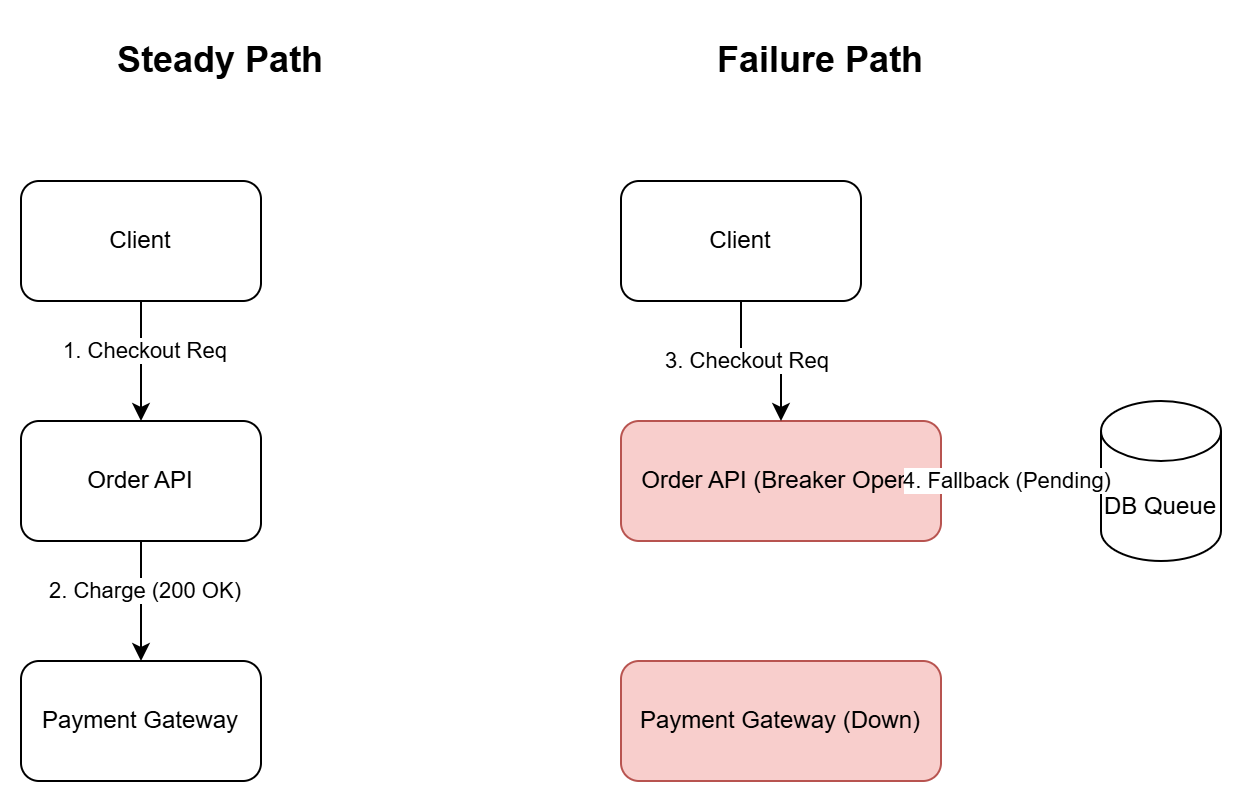

The diagram above was exported from draw.io. Its source (the exported page's mxGraphModel, read from the mxfile embedded in the PNG):
<mxGraphModel dx="774" dy="451" grid="1" gridSize="10" guides="1" tooltips="1" connect="1" arrows="1" fold="1" page="1" pageScale="1" pageWidth="827" pageHeight="1169" math="0" shadow="0">
  <root>
    <mxCell id="0" />
    <mxCell id="1" parent="0" />
    <mxCell id="2" parent="1" style="text;html=1;strokeColor=none;fillColor=none;align=center;verticalAlign=middle;whiteSpace=wrap;rounded=0;fontSize=18;fontStyle=1" value="Steady Path" vertex="1">
      <mxGeometry height="40" width="200" x="100" y="40" as="geometry" />
    </mxCell>
    <mxCell id="3" parent="1" style="rounded=1;whiteSpace=wrap;html=1;" value="Client" vertex="1">
      <mxGeometry height="60" width="120" x="100" y="120" as="geometry" />
    </mxCell>
    <mxCell id="4" parent="1" style="rounded=1;whiteSpace=wrap;html=1;" value="Order API" vertex="1">
      <mxGeometry height="60" width="120" x="100" y="240" as="geometry" />
    </mxCell>
    <mxCell id="5" parent="1" style="rounded=1;whiteSpace=wrap;html=1;" value="Payment Gateway" vertex="1">
      <mxGeometry height="60" width="120" x="100" y="360" as="geometry" />
    </mxCell>
    <mxCell id="6" edge="1" parent="1" source="3" style="edgeStyle=orthogonalEdgeStyle;rounded=0;orthogonalLoop=1;jettySize=auto;html=1;" target="4">
      <mxGeometry relative="1" as="geometry" />
    </mxCell>
    <mxCell id="7" connectable="0" parent="6" style="edgeLabel;html=1;align=center;verticalAlign=middle;resizable=0;points=[];" value="1. Checkout Req" vertex="1">
      <mxGeometry relative="1" x="-0.2" y="1" as="geometry">
        <mxPoint as="offset" />
      </mxGeometry>
    </mxCell>
    <mxCell id="8" edge="1" parent="1" source="4" style="edgeStyle=orthogonalEdgeStyle;rounded=0;orthogonalLoop=1;jettySize=auto;html=1;" target="5">
      <mxGeometry relative="1" as="geometry" />
    </mxCell>
    <mxCell id="9" connectable="0" parent="8" style="edgeLabel;html=1;align=center;verticalAlign=middle;resizable=0;points=[];" value="2. Charge (200 OK)" vertex="1">
      <mxGeometry relative="1" x="-0.2" y="1" as="geometry">
        <mxPoint as="offset" />
      </mxGeometry>
    </mxCell>
    <mxCell id="10" parent="1" style="text;html=1;strokeColor=none;fillColor=none;align=center;verticalAlign=middle;whiteSpace=wrap;rounded=0;fontSize=18;fontStyle=1" value="Failure Path" vertex="1">
      <mxGeometry height="40" width="200" x="400" y="40" as="geometry" />
    </mxCell>
    <mxCell id="11" parent="1" style="rounded=1;whiteSpace=wrap;html=1;" value="Client" vertex="1">
      <mxGeometry height="60" width="120" x="400" y="120" as="geometry" />
    </mxCell>
    <mxCell id="12" parent="1" style="rounded=1;whiteSpace=wrap;html=1;fillColor=#f8cecc;strokeColor=#b85450;" value="Order API (Breaker Open)" vertex="1">
      <mxGeometry height="60" width="160" x="400" y="240" as="geometry" />
    </mxCell>
    <mxCell id="13" parent="1" style="rounded=1;whiteSpace=wrap;html=1;fillColor=#f8cecc;strokeColor=#b85450;" value="Payment Gateway (Down)" vertex="1">
      <mxGeometry height="60" width="160" x="400" y="360" as="geometry" />
    </mxCell>
    <mxCell id="14" edge="1" parent="1" source="11" style="edgeStyle=orthogonalEdgeStyle;rounded=0;orthogonalLoop=1;jettySize=auto;html=1;" target="12">
      <mxGeometry relative="1" as="geometry" />
    </mxCell>
    <mxCell id="15" connectable="0" parent="14" style="edgeLabel;html=1;align=center;verticalAlign=middle;resizable=0;points=[];" value="3. Checkout Req" vertex="1">
      <mxGeometry relative="1" x="-0.2" y="1" as="geometry">
        <mxPoint as="offset" />
      </mxGeometry>
    </mxCell>
    <mxCell id="16" parent="1" style="shape=cylinder3;whiteSpace=wrap;html=1;boundedLbl=1;backgroundOutline=1;size=15;" value="DB Queue" vertex="1">
      <mxGeometry height="80" width="60" x="640" y="230" as="geometry" />
    </mxCell>
    <mxCell id="17" edge="1" parent="1" source="12" style="edgeStyle=orthogonalEdgeStyle;rounded=0;orthogonalLoop=1;jettySize=auto;html=1;dashed=1;" target="16">
      <mxGeometry relative="1" as="geometry" />
    </mxCell>
    <mxCell id="18" connectable="0" parent="17" style="edgeLabel;html=1;align=center;verticalAlign=middle;resizable=0;points=[];" value="4. Fallback (Pending)" vertex="1">
      <mxGeometry relative="1" x="-0.2" y="1" as="geometry">
        <mxPoint as="offset" />
      </mxGeometry>
    </mxCell>
  </root>
</mxGraphModel>